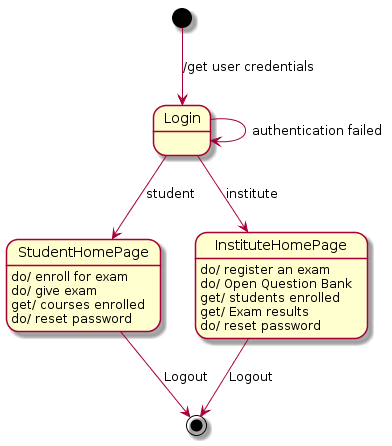

The diagram above was rendered by PlantUML. Its source (embedded in the PNG):
@startuml
[*] --> Login : /get user credentials
Login -->Login : authentication failed
Login --> StudentHomePage : student
StudentHomePage : do/ enroll for exam
StudentHomePage : do/ give exam
StudentHomePage : get/ courses enrolled
StudentHomePage : do/ reset password
Login --> InstituteHomePage : institute
InstituteHomePage : do/ register an exam
InstituteHomePage : do/ Open Question Bank
InstituteHomePage : get/ students enrolled
InstituteHomePage : get/ Exam results
InstituteHomePage : do/ reset password
StudentHomePage --> [*] : Logout 
InstituteHomePage --> [*] : Logout
@enduml